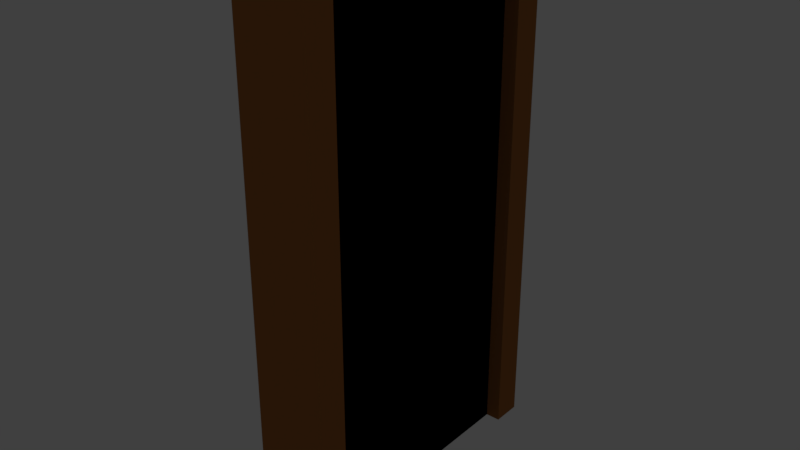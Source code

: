# Source: door_01_mockup.blend  (saved by Blender 2.78.0; exported with 4.5.12 LTS)
import bpy
from mathutils import Matrix  # noqa: F401  (used for matrix-valued properties, if any)

bpy.ops.wm.read_factory_settings(use_empty=True)
scene = bpy.context.scene
scene.name = 'Scene'

# ---- collections
col_collection_1 = bpy.data.collections.new('Collection 1'); scene.collection.children.link(col_collection_1)

# ---- materials (node trees are filled in below, after node groups)
mat_door_01_material = bpy.data.materials.new('door_01_material')
mat_door_01_material.alpha_threshold = 0.0
mat_door_01_material.use_transparent_shadow = False
mat_door_01_material.diffuse_color = (0.3264, 0.1258, 0.0347, 1.0)
mat_door_01_material.roughness = 0.5
mat_door_01_material.specular_intensity = 0.0
mat_black_material = bpy.data.materials.new('black_material')
mat_black_material.alpha_threshold = 0.0
mat_black_material.use_transparent_shadow = False
mat_black_material.diffuse_color = (0.0, 0.0, 0.0, 1.0)
mat_black_material.roughness = 0.5
mat_black_material.specular_intensity = 0.0

# ---- material node trees

# ---- world
world_world = bpy.data.worlds.new('World'); scene.world = world_world
world_world.color = (0.05088, 0.05088, 0.05088)
world_world.use_sun_shadow = False
world_world.sun_shadow_jitter_overblur = 0.0
world_world.cycles.sampling_method = 'MANUAL'

# ---- lights
light_hemi_001 = bpy.data.lights.new('Hemi.001', 'SUN')
light_hemi_001.transmission_factor = 0.0
light_hemi_001.angle = 0.1993
light_hemi_001.energy = 0.5
light_hemi_001.shadow_buffer_clip_start = 0.5
light_hemi_001.shadow_soft_size = 0.1
light_hemi_001.shadow_cascade_max_distance = 1000.0
light_hemi = bpy.data.lights.new('Hemi', 'SUN')
light_hemi.transmission_factor = 0.0
light_hemi.angle = 0.1993
light_hemi.energy = 1.0
light_hemi.shadow_buffer_clip_start = 0.5
light_hemi.shadow_soft_size = 0.1
light_hemi.shadow_cascade_max_distance = 1000.0

# ---- meshes
me_plane_004 = bpy.data.meshes.new('Plane.004')
me_plane_004.from_pydata([(-0.125, -0.5, 0.0), (0.125, -0.5, 0.0), (-0.125, 0.5, 0.0), (0.125, 0.5, 0.0), (-0.125, 0.5, 1.8), (-0.125, -0.5, 1.8), (0.125, -0.5, 1.8), (0.125, 0.5, 1.8), (0.125, -0.4, 0.0), (0.125, 0.4, 0.0), (0.125, -0.4, 1.71), (0.125, 0.4, 1.71), (-0.125, 0.4, 0.0), (-0.125, -0.4, 0.0), (-0.125, 0.4, 1.71), (-0.125, -0.4, 1.71)], [], [(5, 6, 7, 4), (3, 2, 4, 7), (0, 1, 6, 5), (6, 1, 8, 10), (3, 7, 11, 9), (7, 6, 10, 11), (11, 14, 12, 9), (4, 2, 12, 14), (0, 5, 15, 13), (5, 4, 14, 15), (10, 15, 14, 11), (8, 13, 15, 10)])
_uv = me_plane_004.uv_layers.new(name='UVMap')
_uv.uv.foreach_set('vector', [0.8333, 0.631, 0.9167, 0.631, 0.9167, 1.0, 0.8333, 1.0, 0.8333, 0.6642, 0.75, 0.6642, 0.75, 0.0, 0.8333, 0.0, 0.75, 0.6642, 0.6667, 0.6642, 0.6667, 0.0, 0.75, 0.0, 0.3333, 0.0, 0.3333, 0.6642, 0.3, 0.6642, 0.3, 0.03321, 2.186e-07, 0.6642, 0.0, 1.76e-07, 0.03333, 0.03321, 0.03333, 0.6642, 0.0, 1.76e-07, 0.3333, 0.0, 0.3, 0.03321, 0.03333, 0.03321, 0.8333, 0.0, 0.9167, 0.0, 0.9167, 0.631, 0.8333, 0.631, 0.6667, 0.0, 0.6667, 0.6642, 0.6333, 0.6642, 0.6333, 0.03321, 0.3333, 0.6642, 0.3333, 0.0, 0.3667, 0.03321, 0.3667, 0.6642, 0.3333, 0.0, 0.6667, 0.0, 0.6333, 0.03321, 0.3667, 0.03321, 0.08333, 0.9594, 0.0, 0.9594, 1.987e-08, 0.6642, 0.08333, 0.6642, 1.0, 0.631, 0.9167, 0.631, 0.9167, 0.0, 1.0, 0.0])
me_plane_004.materials.append(mat_door_01_material)
me_plane_004.materials.append(mat_black_material)
me_plane_004.use_remesh_preserve_volume = False
me_plane_004.use_remesh_preserve_attributes = False
me_plane_004.use_mirror_vertex_groups = False
me_plane_004.update()
me_plane_005 = bpy.data.meshes.new('Plane.005')
me_plane_005.from_pydata([(0.075, -0.4, 0.0), (0.075, 0.4, 0.0), (0.075, -0.4, 1.71), (0.075, 0.4, 1.71), (-0.075, 0.4, 0.0), (-0.075, -0.4, 0.0), (-0.075, 0.4, 1.71), (-0.075, -0.4, 1.71)], [], [(0, 1, 3, 2), (4, 5, 7, 6)])
me_plane_005.polygons.foreach_set('material_index', [1, 1])
_uv = me_plane_005.uv_layers.new(name='UVMap')
_uv.uv.foreach_set('vector', [0.5, 1.0, 3.725e-07, 1.0, 0.0, 1.394e-07, 0.5, 0.0, 1.0, 1.0, 0.5, 1.0, 0.5, 0.0, 1.0, 0.0])
me_plane_005.materials.append(mat_door_01_material)
me_plane_005.materials.append(mat_black_material)
me_plane_005.use_remesh_preserve_volume = False
me_plane_005.use_remesh_preserve_attributes = False
me_plane_005.use_mirror_vertex_groups = False
me_plane_005.update()

# ---- objects
ob_bottom_light = bpy.data.objects.new('bottom_light', light_hemi_001)
ob_top_height = bpy.data.objects.new('top_height', light_hemi)
ob_doorframe = bpy.data.objects.new('doorframe', me_plane_004)
ob_door = bpy.data.objects.new('door', me_plane_005)

# ---- transforms, parenting, visibility, modifiers, constraints
ob_bottom_light.location = (0.0, 0.0, -100.0)
ob_bottom_light.rotation_euler = (0.0, 3.142, 0.0)
ob_bottom_light.hide_viewport = True
ob_bottom_light.hide_select = True
ob_bottom_light.lineart.crease_threshold = 0.0
ob_top_height.location = (0.0, 0.0, 100.0)
ob_top_height.hide_viewport = True
ob_top_height.hide_select = True
ob_top_height.lineart.crease_threshold = 0.0
ob_doorframe.location = (0.0, 0.0, 0.0)
ob_doorframe.lineart.crease_threshold = 0.0
ob_door.location = (0.0, 0.0, 0.0)
ob_door.lineart.crease_threshold = 0.0

# ---- collection membership
col_collection_1.objects.link(ob_bottom_light)
col_collection_1.objects.link(ob_top_height)
col_collection_1.objects.link(ob_doorframe)
col_collection_1.objects.link(ob_door)

# ---- scene / render settings (as saved in the file)
scene.frame_start = 1; scene.frame_end = 250; scene.frame_set(1)
scene.render.engine = 'BLENDER_EEVEE_NEXT'
scene.render.resolution_percentage = 50
scene.render.dither_intensity = 0.0
scene.cycles.use_denoising = False
scene.cycles.samples = 128
scene.cycles.sampling_pattern = 'TABULATED_SOBOL'
scene.cycles.light_sampling_threshold = 0.0
scene.cycles.use_adaptive_sampling = False
scene.cycles.use_light_tree = False
scene.cycles.blur_glossy = 0.0
scene.cycles.sample_clamp_indirect = 0.0
scene.view_settings.view_transform = 'Standard'
bpy.context.view_layer.update()

# ---- added for rendering (the .blend has no active camera): camera
cam_auto = bpy.data.cameras.new('AutoCamera')
cam_auto.lens = 50.0
cam_auto.sensor_width = 36.0
cam_auto.clip_end = 1000.0
ob_auto_camera = bpy.data.objects.new('AutoCamera', cam_auto)
scene.collection.objects.link(ob_auto_camera)
ob_auto_camera.location = (1.91914, -2.30297, 2.43532)
ob_auto_camera.rotation_euler = (1.09748, -7.21219e-08, 0.694738)
scene.camera = ob_auto_camera
bpy.context.view_layer.update()
